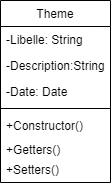

The diagram above was exported from draw.io. Its source (the exported page's mxGraphModel, read from the mxfile embedded in the PNG):
<mxGraphModel dx="1108" dy="425" grid="1" gridSize="10" guides="1" tooltips="1" connect="1" arrows="1" fold="1" page="1" pageScale="1" pageWidth="827" pageHeight="1169" math="0" shadow="0">
  <root>
    <mxCell id="0" />
    <mxCell id="1" parent="0" />
    <mxCell id="ndwTDAzE3th9LOCmTBAR-1" value="Theme" style="swimlane;fontStyle=0;align=center;verticalAlign=top;childLayout=stackLayout;horizontal=1;startSize=26;horizontalStack=0;resizeParent=1;resizeLast=0;collapsible=1;marginBottom=0;rounded=0;shadow=0;strokeWidth=1;" vertex="1" parent="1">
      <mxGeometry x="290" y="70" width="110" height="182" as="geometry">
        <mxRectangle x="340" y="380" width="170" height="26" as="alternateBounds" />
      </mxGeometry>
    </mxCell>
    <mxCell id="ndwTDAzE3th9LOCmTBAR-2" value="-Libelle: String" style="text;align=left;verticalAlign=top;spacingLeft=4;spacingRight=4;overflow=hidden;rotatable=0;points=[[0,0.5],[1,0.5]];portConstraint=eastwest;" vertex="1" parent="ndwTDAzE3th9LOCmTBAR-1">
      <mxGeometry y="26" width="110" height="26" as="geometry" />
    </mxCell>
    <mxCell id="ndwTDAzE3th9LOCmTBAR-3" value="-Description:String" style="text;align=left;verticalAlign=top;spacingLeft=4;spacingRight=4;overflow=hidden;rotatable=0;points=[[0,0.5],[1,0.5]];portConstraint=eastwest;" vertex="1" parent="ndwTDAzE3th9LOCmTBAR-1">
      <mxGeometry y="52" width="110" height="26" as="geometry" />
    </mxCell>
    <mxCell id="ndwTDAzE3th9LOCmTBAR-4" value="-Date: Date" style="text;align=left;verticalAlign=top;spacingLeft=4;spacingRight=4;overflow=hidden;rotatable=0;points=[[0,0.5],[1,0.5]];portConstraint=eastwest;" vertex="1" parent="ndwTDAzE3th9LOCmTBAR-1">
      <mxGeometry y="78" width="110" height="26" as="geometry" />
    </mxCell>
    <mxCell id="ndwTDAzE3th9LOCmTBAR-5" value="" style="line;html=1;strokeWidth=1;align=left;verticalAlign=middle;spacingTop=-1;spacingLeft=3;spacingRight=3;rotatable=0;labelPosition=right;points=[];portConstraint=eastwest;" vertex="1" parent="ndwTDAzE3th9LOCmTBAR-1">
      <mxGeometry y="104" width="110" height="8" as="geometry" />
    </mxCell>
    <mxCell id="ndwTDAzE3th9LOCmTBAR-6" value="+Constructor()" style="text;align=left;verticalAlign=top;spacingLeft=4;spacingRight=4;overflow=hidden;rotatable=0;points=[[0,0.5],[1,0.5]];portConstraint=eastwest;" vertex="1" parent="ndwTDAzE3th9LOCmTBAR-1">
      <mxGeometry y="112" width="110" height="24" as="geometry" />
    </mxCell>
    <mxCell id="ndwTDAzE3th9LOCmTBAR-7" value="+Getters()" style="text;align=left;verticalAlign=top;spacingLeft=4;spacingRight=4;overflow=hidden;rotatable=0;points=[[0,0.5],[1,0.5]];portConstraint=eastwest;" vertex="1" parent="ndwTDAzE3th9LOCmTBAR-1">
      <mxGeometry y="136" width="110" height="20" as="geometry" />
    </mxCell>
    <mxCell id="ndwTDAzE3th9LOCmTBAR-8" value="+Setters()" style="text;align=left;verticalAlign=top;spacingLeft=4;spacingRight=4;overflow=hidden;rotatable=0;points=[[0,0.5],[1,0.5]];portConstraint=eastwest;" vertex="1" parent="ndwTDAzE3th9LOCmTBAR-1">
      <mxGeometry y="156" width="110" height="26" as="geometry" />
    </mxCell>
  </root>
</mxGraphModel>